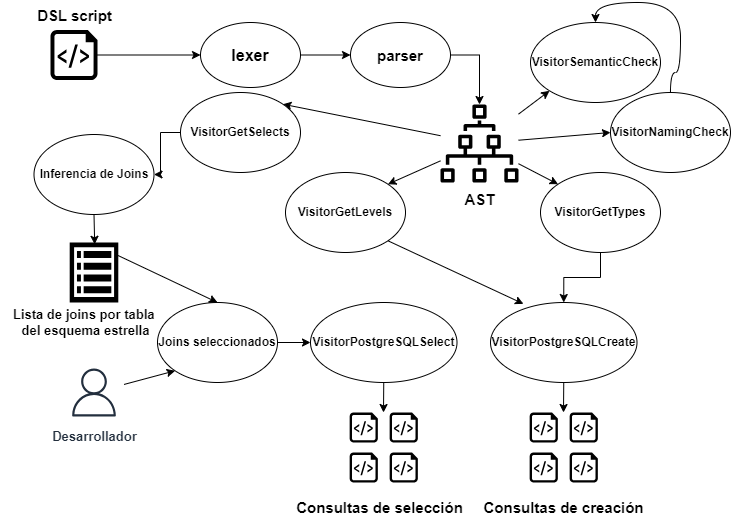

The diagram above was exported from draw.io. Its source (the exported page's mxGraphModel, read from the mxfile embedded in the PNG):
<mxGraphModel dx="1448" dy="615" grid="1" gridSize="10" guides="1" tooltips="1" connect="1" arrows="1" fold="1" page="1" pageScale="1" pageWidth="850" pageHeight="1100" math="0" shadow="0">
  <root>
    <mxCell id="0" />
    <mxCell id="1" parent="0" />
    <mxCell id="76KaAB9BJ2Wvnro0xJMj-18" style="edgeStyle=orthogonalEdgeStyle;rounded=0;orthogonalLoop=1;jettySize=auto;html=1;exitX=1;exitY=0.5;exitDx=0;exitDy=0;exitPerimeter=0;entryX=0;entryY=0.5;entryDx=0;entryDy=0;" edge="1" parent="1" source="76KaAB9BJ2Wvnro0xJMj-2" target="76KaAB9BJ2Wvnro0xJMj-3">
      <mxGeometry relative="1" as="geometry" />
    </mxCell>
    <mxCell id="76KaAB9BJ2Wvnro0xJMj-2" value="" style="sketch=0;aspect=fixed;pointerEvents=1;shadow=0;dashed=0;html=1;strokeColor=none;labelPosition=center;verticalLabelPosition=bottom;verticalAlign=top;align=center;fillColor=#000000;shape=mxgraph.azure.script_file" vertex="1" parent="1">
      <mxGeometry x="190" y="107.5" width="47" height="50" as="geometry" />
    </mxCell>
    <mxCell id="76KaAB9BJ2Wvnro0xJMj-5" value="" style="edgeStyle=orthogonalEdgeStyle;rounded=0;orthogonalLoop=1;jettySize=auto;html=1;" edge="1" parent="1" source="76KaAB9BJ2Wvnro0xJMj-3" target="76KaAB9BJ2Wvnro0xJMj-4">
      <mxGeometry relative="1" as="geometry" />
    </mxCell>
    <mxCell id="76KaAB9BJ2Wvnro0xJMj-3" value="&lt;b&gt;&lt;font style=&quot;font-size: 16px;&quot;&gt;lexer&lt;/font&gt;&lt;/b&gt;" style="ellipse;whiteSpace=wrap;html=1;" vertex="1" parent="1">
      <mxGeometry x="340" y="100" width="100" height="65" as="geometry" />
    </mxCell>
    <mxCell id="76KaAB9BJ2Wvnro0xJMj-7" style="edgeStyle=orthogonalEdgeStyle;rounded=0;orthogonalLoop=1;jettySize=auto;html=1;exitX=1;exitY=0.5;exitDx=0;exitDy=0;" edge="1" parent="1" source="76KaAB9BJ2Wvnro0xJMj-4" target="76KaAB9BJ2Wvnro0xJMj-6">
      <mxGeometry relative="1" as="geometry" />
    </mxCell>
    <mxCell id="76KaAB9BJ2Wvnro0xJMj-4" value="&lt;font style=&quot;font-size: 15px;&quot;&gt;&lt;b&gt;parser&lt;/b&gt;&lt;/font&gt;" style="ellipse;whiteSpace=wrap;html=1;" vertex="1" parent="1">
      <mxGeometry x="490" y="100" width="100" height="65" as="geometry" />
    </mxCell>
    <mxCell id="76KaAB9BJ2Wvnro0xJMj-6" value="" style="sketch=0;outlineConnect=0;fontColor=#232F3E;gradientColor=none;fillColor=#000000;strokeColor=none;dashed=0;verticalLabelPosition=bottom;verticalAlign=top;align=center;html=1;fontSize=13;fontStyle=0;aspect=fixed;pointerEvents=1;shape=mxgraph.aws4.iot_sitewise_asset_hierarchy;" vertex="1" parent="1">
      <mxGeometry x="580" y="182" width="78" height="78" as="geometry" />
    </mxCell>
    <mxCell id="76KaAB9BJ2Wvnro0xJMj-37" style="rounded=0;orthogonalLoop=1;jettySize=auto;html=1;entryX=0;entryY=1;entryDx=0;entryDy=0;" edge="1" parent="1" source="76KaAB9BJ2Wvnro0xJMj-6" target="76KaAB9BJ2Wvnro0xJMj-9">
      <mxGeometry relative="1" as="geometry">
        <mxPoint x="660" y="220" as="sourcePoint" />
      </mxGeometry>
    </mxCell>
    <mxCell id="76KaAB9BJ2Wvnro0xJMj-9" value="&lt;font style=&quot;font-size: 12px;&quot;&gt;&lt;b&gt;VisitorSemanticCheck&lt;/b&gt;&lt;/font&gt;" style="ellipse;whiteSpace=wrap;html=1;" vertex="1" parent="1">
      <mxGeometry x="670" y="100" width="130" height="80" as="geometry" />
    </mxCell>
    <mxCell id="76KaAB9BJ2Wvnro0xJMj-38" style="rounded=0;orthogonalLoop=1;jettySize=auto;html=1;entryX=0;entryY=0;entryDx=0;entryDy=0;" edge="1" parent="1" source="76KaAB9BJ2Wvnro0xJMj-6" target="76KaAB9BJ2Wvnro0xJMj-10">
      <mxGeometry relative="1" as="geometry" />
    </mxCell>
    <mxCell id="76KaAB9BJ2Wvnro0xJMj-48" style="edgeStyle=orthogonalEdgeStyle;rounded=0;orthogonalLoop=1;jettySize=auto;html=1;exitX=0.5;exitY=1;exitDx=0;exitDy=0;" edge="1" parent="1" source="76KaAB9BJ2Wvnro0xJMj-10" target="76KaAB9BJ2Wvnro0xJMj-23">
      <mxGeometry relative="1" as="geometry" />
    </mxCell>
    <mxCell id="76KaAB9BJ2Wvnro0xJMj-10" value="&lt;b&gt;VisitorGetTypes&lt;/b&gt;" style="ellipse;whiteSpace=wrap;html=1;" vertex="1" parent="1">
      <mxGeometry x="680" y="250" width="120" height="80" as="geometry" />
    </mxCell>
    <mxCell id="76KaAB9BJ2Wvnro0xJMj-36" style="rounded=0;orthogonalLoop=1;jettySize=auto;html=1;entryX=0;entryY=0.5;entryDx=0;entryDy=0;" edge="1" parent="1" source="76KaAB9BJ2Wvnro0xJMj-6" target="76KaAB9BJ2Wvnro0xJMj-11">
      <mxGeometry relative="1" as="geometry" />
    </mxCell>
    <mxCell id="76KaAB9BJ2Wvnro0xJMj-39" style="edgeStyle=orthogonalEdgeStyle;rounded=0;orthogonalLoop=1;jettySize=auto;html=1;exitX=0.5;exitY=0;exitDx=0;exitDy=0;entryX=0.5;entryY=0;entryDx=0;entryDy=0;curved=1;" edge="1" parent="1" source="76KaAB9BJ2Wvnro0xJMj-11" target="76KaAB9BJ2Wvnro0xJMj-9">
      <mxGeometry relative="1" as="geometry" />
    </mxCell>
    <mxCell id="76KaAB9BJ2Wvnro0xJMj-11" value="&lt;b&gt;VisitorNamingCheck&lt;/b&gt;" style="ellipse;whiteSpace=wrap;html=1;" vertex="1" parent="1">
      <mxGeometry x="750" y="170" width="120" height="80" as="geometry" />
    </mxCell>
    <mxCell id="76KaAB9BJ2Wvnro0xJMj-19" style="rounded=0;orthogonalLoop=1;jettySize=auto;html=1;entryX=1;entryY=0;entryDx=0;entryDy=0;" edge="1" parent="1" source="76KaAB9BJ2Wvnro0xJMj-6" target="76KaAB9BJ2Wvnro0xJMj-16">
      <mxGeometry relative="1" as="geometry" />
    </mxCell>
    <mxCell id="76KaAB9BJ2Wvnro0xJMj-29" style="edgeStyle=orthogonalEdgeStyle;rounded=0;orthogonalLoop=1;jettySize=auto;html=1;exitX=0;exitY=0.5;exitDx=0;exitDy=0;" edge="1" parent="1" source="76KaAB9BJ2Wvnro0xJMj-16" target="76KaAB9BJ2Wvnro0xJMj-24">
      <mxGeometry relative="1" as="geometry" />
    </mxCell>
    <mxCell id="76KaAB9BJ2Wvnro0xJMj-16" value="&lt;b&gt;VisitorGetSelects&lt;/b&gt;" style="ellipse;whiteSpace=wrap;html=1;" vertex="1" parent="1">
      <mxGeometry x="320" y="170" width="120" height="80" as="geometry" />
    </mxCell>
    <mxCell id="76KaAB9BJ2Wvnro0xJMj-21" style="rounded=0;orthogonalLoop=1;jettySize=auto;html=1;entryX=1;entryY=0;entryDx=0;entryDy=0;" edge="1" parent="1" source="76KaAB9BJ2Wvnro0xJMj-6" target="76KaAB9BJ2Wvnro0xJMj-20">
      <mxGeometry relative="1" as="geometry" />
    </mxCell>
    <mxCell id="76KaAB9BJ2Wvnro0xJMj-20" value="&lt;b&gt;VisitorGetLevels&lt;/b&gt;" style="ellipse;whiteSpace=wrap;html=1;" vertex="1" parent="1">
      <mxGeometry x="425" y="250" width="120" height="80" as="geometry" />
    </mxCell>
    <mxCell id="76KaAB9BJ2Wvnro0xJMj-58" style="edgeStyle=orthogonalEdgeStyle;rounded=0;orthogonalLoop=1;jettySize=auto;html=1;exitX=0.5;exitY=1;exitDx=0;exitDy=0;" edge="1" parent="1" source="76KaAB9BJ2Wvnro0xJMj-22">
      <mxGeometry relative="1" as="geometry">
        <mxPoint x="523" y="490" as="targetPoint" />
      </mxGeometry>
    </mxCell>
    <mxCell id="76KaAB9BJ2Wvnro0xJMj-22" value="&lt;b&gt;VisitorPostgreSQLSelect&lt;/b&gt;" style="ellipse;whiteSpace=wrap;html=1;" vertex="1" parent="1">
      <mxGeometry x="450" y="380" width="146.5" height="80" as="geometry" />
    </mxCell>
    <mxCell id="76KaAB9BJ2Wvnro0xJMj-59" style="edgeStyle=orthogonalEdgeStyle;rounded=0;orthogonalLoop=1;jettySize=auto;html=1;exitX=0.5;exitY=1;exitDx=0;exitDy=0;" edge="1" parent="1" source="76KaAB9BJ2Wvnro0xJMj-23">
      <mxGeometry relative="1" as="geometry">
        <mxPoint x="703" y="490" as="targetPoint" />
      </mxGeometry>
    </mxCell>
    <mxCell id="76KaAB9BJ2Wvnro0xJMj-23" value="&lt;b&gt;VisitorPostgreSQLCreate&lt;/b&gt;" style="ellipse;whiteSpace=wrap;html=1;" vertex="1" parent="1">
      <mxGeometry x="630" y="380" width="146.5" height="80" as="geometry" />
    </mxCell>
    <mxCell id="76KaAB9BJ2Wvnro0xJMj-24" value="&lt;b&gt;Inferencia de Joins&lt;/b&gt;" style="ellipse;whiteSpace=wrap;html=1;" vertex="1" parent="1">
      <mxGeometry x="173.5" y="212" width="120" height="80" as="geometry" />
    </mxCell>
    <mxCell id="76KaAB9BJ2Wvnro0xJMj-28" value="&lt;b&gt;&lt;font style=&quot;font-size: 13px;&quot;&gt;Desarrollador&lt;/font&gt;&lt;/b&gt;" style="sketch=0;outlineConnect=0;fontColor=#232F3E;gradientColor=none;strokeColor=#232F3E;fillColor=#ffffff;dashed=0;verticalLabelPosition=bottom;verticalAlign=top;align=center;html=1;fontSize=12;fontStyle=0;aspect=fixed;shape=mxgraph.aws4.resourceIcon;resIcon=mxgraph.aws4.user;" vertex="1" parent="1">
      <mxGeometry x="203.5" y="440" width="60" height="60" as="geometry" />
    </mxCell>
    <mxCell id="76KaAB9BJ2Wvnro0xJMj-34" value="" style="sketch=0;html=1;aspect=fixed;strokeColor=none;shadow=0;fillColor=#000000;verticalAlign=top;labelPosition=center;verticalLabelPosition=bottom;shape=mxgraph.gcp2.view_list" vertex="1" parent="1">
      <mxGeometry x="209.2" y="320" width="48.6" height="60" as="geometry" />
    </mxCell>
    <mxCell id="76KaAB9BJ2Wvnro0xJMj-40" value="&lt;font style=&quot;font-size: 15px;&quot;&gt;&lt;b&gt;AST&lt;/b&gt;&lt;/font&gt;" style="text;html=1;align=center;verticalAlign=middle;resizable=0;points=[];autosize=1;strokeColor=none;fillColor=none;" vertex="1" parent="1">
      <mxGeometry x="594" y="262" width="50" height="30" as="geometry" />
    </mxCell>
    <mxCell id="76KaAB9BJ2Wvnro0xJMj-41" style="edgeStyle=orthogonalEdgeStyle;rounded=0;orthogonalLoop=1;jettySize=auto;html=1;exitX=0.5;exitY=1;exitDx=0;exitDy=0;entryX=0.514;entryY=0.03;entryDx=0;entryDy=0;entryPerimeter=0;" edge="1" parent="1" source="76KaAB9BJ2Wvnro0xJMj-24" target="76KaAB9BJ2Wvnro0xJMj-34">
      <mxGeometry relative="1" as="geometry" />
    </mxCell>
    <mxCell id="76KaAB9BJ2Wvnro0xJMj-45" style="rounded=0;orthogonalLoop=1;jettySize=auto;html=1;entryX=0;entryY=1;entryDx=0;entryDy=0;" edge="1" parent="1" source="76KaAB9BJ2Wvnro0xJMj-28" target="76KaAB9BJ2Wvnro0xJMj-43">
      <mxGeometry relative="1" as="geometry" />
    </mxCell>
    <mxCell id="76KaAB9BJ2Wvnro0xJMj-46" style="edgeStyle=orthogonalEdgeStyle;rounded=0;orthogonalLoop=1;jettySize=auto;html=1;exitX=1;exitY=0.5;exitDx=0;exitDy=0;entryX=0;entryY=0.5;entryDx=0;entryDy=0;" edge="1" parent="1" source="76KaAB9BJ2Wvnro0xJMj-43" target="76KaAB9BJ2Wvnro0xJMj-22">
      <mxGeometry relative="1" as="geometry" />
    </mxCell>
    <mxCell id="76KaAB9BJ2Wvnro0xJMj-43" value="&lt;b&gt;Joins seleccionados&lt;/b&gt;" style="ellipse;whiteSpace=wrap;html=1;" vertex="1" parent="1">
      <mxGeometry x="297" y="380" width="120" height="80" as="geometry" />
    </mxCell>
    <mxCell id="76KaAB9BJ2Wvnro0xJMj-44" style="rounded=0;orthogonalLoop=1;jettySize=auto;html=1;exitX=0.959;exitY=0.203;exitDx=0;exitDy=0;entryX=0.5;entryY=0;entryDx=0;entryDy=0;exitPerimeter=0;" edge="1" parent="1" source="76KaAB9BJ2Wvnro0xJMj-34" target="76KaAB9BJ2Wvnro0xJMj-43">
      <mxGeometry relative="1" as="geometry" />
    </mxCell>
    <mxCell id="76KaAB9BJ2Wvnro0xJMj-47" style="rounded=0;orthogonalLoop=1;jettySize=auto;html=1;exitX=1;exitY=1;exitDx=0;exitDy=0;entryX=0.225;entryY=0.017;entryDx=0;entryDy=0;entryPerimeter=0;" edge="1" parent="1" source="76KaAB9BJ2Wvnro0xJMj-20" target="76KaAB9BJ2Wvnro0xJMj-23">
      <mxGeometry relative="1" as="geometry" />
    </mxCell>
    <mxCell id="76KaAB9BJ2Wvnro0xJMj-49" value="" style="sketch=0;aspect=fixed;pointerEvents=1;shadow=0;dashed=0;html=1;strokeColor=none;labelPosition=center;verticalLabelPosition=bottom;verticalAlign=top;align=center;fillColor=#000000;shape=mxgraph.azure.script_file" vertex="1" parent="1">
      <mxGeometry x="489.15" y="490" width="28.2" height="30" as="geometry" />
    </mxCell>
    <mxCell id="76KaAB9BJ2Wvnro0xJMj-51" value="" style="sketch=0;aspect=fixed;pointerEvents=1;shadow=0;dashed=0;html=1;strokeColor=none;labelPosition=center;verticalLabelPosition=bottom;verticalAlign=top;align=center;fillColor=#000000;shape=mxgraph.azure.script_file" vertex="1" parent="1">
      <mxGeometry x="529.15" y="490" width="28.2" height="30" as="geometry" />
    </mxCell>
    <mxCell id="76KaAB9BJ2Wvnro0xJMj-52" value="" style="sketch=0;aspect=fixed;pointerEvents=1;shadow=0;dashed=0;html=1;strokeColor=none;labelPosition=center;verticalLabelPosition=bottom;verticalAlign=top;align=center;fillColor=#000000;shape=mxgraph.azure.script_file" vertex="1" parent="1">
      <mxGeometry x="489.15" y="530" width="28.2" height="30" as="geometry" />
    </mxCell>
    <mxCell id="76KaAB9BJ2Wvnro0xJMj-53" value="" style="sketch=0;aspect=fixed;pointerEvents=1;shadow=0;dashed=0;html=1;strokeColor=none;labelPosition=center;verticalLabelPosition=bottom;verticalAlign=top;align=center;fillColor=#000000;shape=mxgraph.azure.script_file" vertex="1" parent="1">
      <mxGeometry x="529.15" y="530" width="28.2" height="30" as="geometry" />
    </mxCell>
    <mxCell id="76KaAB9BJ2Wvnro0xJMj-54" value="" style="sketch=0;aspect=fixed;pointerEvents=1;shadow=0;dashed=0;html=1;strokeColor=none;labelPosition=center;verticalLabelPosition=bottom;verticalAlign=top;align=center;fillColor=#000000;shape=mxgraph.azure.script_file" vertex="1" parent="1">
      <mxGeometry x="669.15" y="490" width="28.2" height="30" as="geometry" />
    </mxCell>
    <mxCell id="76KaAB9BJ2Wvnro0xJMj-55" value="" style="sketch=0;aspect=fixed;pointerEvents=1;shadow=0;dashed=0;html=1;strokeColor=none;labelPosition=center;verticalLabelPosition=bottom;verticalAlign=top;align=center;fillColor=#000000;shape=mxgraph.azure.script_file" vertex="1" parent="1">
      <mxGeometry x="709.15" y="490" width="28.2" height="30" as="geometry" />
    </mxCell>
    <mxCell id="76KaAB9BJ2Wvnro0xJMj-56" value="" style="sketch=0;aspect=fixed;pointerEvents=1;shadow=0;dashed=0;html=1;strokeColor=none;labelPosition=center;verticalLabelPosition=bottom;verticalAlign=top;align=center;fillColor=#000000;shape=mxgraph.azure.script_file" vertex="1" parent="1">
      <mxGeometry x="669.15" y="530" width="28.2" height="30" as="geometry" />
    </mxCell>
    <mxCell id="76KaAB9BJ2Wvnro0xJMj-57" value="" style="sketch=0;aspect=fixed;pointerEvents=1;shadow=0;dashed=0;html=1;strokeColor=none;labelPosition=center;verticalLabelPosition=bottom;verticalAlign=top;align=center;fillColor=#000000;shape=mxgraph.azure.script_file" vertex="1" parent="1">
      <mxGeometry x="709.15" y="530" width="28.2" height="30" as="geometry" />
    </mxCell>
    <mxCell id="76KaAB9BJ2Wvnro0xJMj-61" value="&lt;b&gt;&lt;font style=&quot;font-size: 15px;&quot;&gt;Consultas de selección&lt;/font&gt;&lt;/b&gt;" style="text;html=1;align=center;verticalAlign=middle;resizable=0;points=[];autosize=1;strokeColor=none;fillColor=none;" vertex="1" parent="1">
      <mxGeometry x="424" y="570" width="190" height="30" as="geometry" />
    </mxCell>
    <mxCell id="76KaAB9BJ2Wvnro0xJMj-62" value="&lt;font style=&quot;font-size: 15px;&quot;&gt;&lt;b&gt;Consultas de creación&lt;/b&gt;&lt;/font&gt;" style="text;html=1;align=center;verticalAlign=middle;resizable=0;points=[];autosize=1;strokeColor=none;fillColor=none;" vertex="1" parent="1">
      <mxGeometry x="613.25" y="570" width="180" height="30" as="geometry" />
    </mxCell>
    <mxCell id="76KaAB9BJ2Wvnro0xJMj-63" value="&lt;b style=&quot;font-size: 13px;&quot;&gt;Lista de joins por tabla&amp;nbsp;&lt;br&gt;del esquema estrella&lt;/b&gt;" style="text;html=1;align=center;verticalAlign=middle;resizable=0;points=[];autosize=1;strokeColor=none;fillColor=none;" vertex="1" parent="1">
      <mxGeometry x="140" y="380" width="170" height="40" as="geometry" />
    </mxCell>
    <mxCell id="76KaAB9BJ2Wvnro0xJMj-64" value="&lt;font style=&quot;font-size: 15px;&quot;&gt;&lt;b&gt;DSL script&lt;/b&gt;&lt;/font&gt;" style="text;html=1;align=center;verticalAlign=middle;resizable=0;points=[];autosize=1;strokeColor=none;fillColor=none;" vertex="1" parent="1">
      <mxGeometry x="163.5" y="77.5" width="100" height="30" as="geometry" />
    </mxCell>
  </root>
</mxGraphModel>